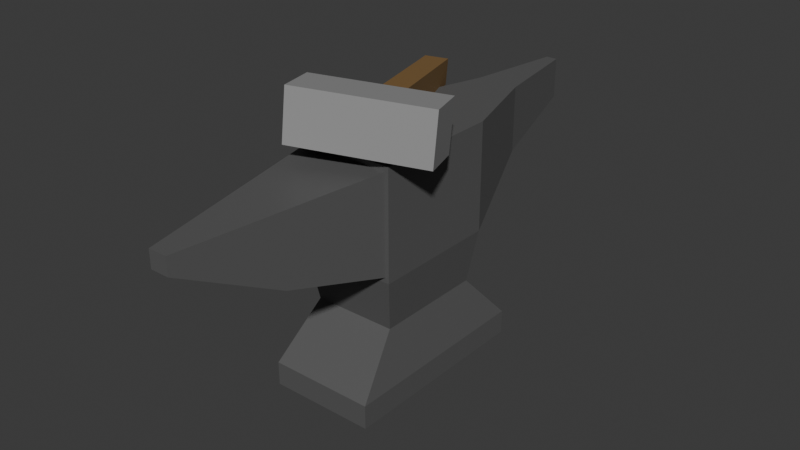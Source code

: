 # Source: Anvil.blend  (saved by Blender 4.0.36; exported with 4.5.12 LTS)
import bpy
from mathutils import Matrix  # noqa: F401  (used for matrix-valued properties, if any)

bpy.ops.wm.read_factory_settings(use_empty=True)
scene = bpy.context.scene
scene.name = 'Scene'

# ---- collections
col_collection = bpy.data.collections.new('Collection'); scene.collection.children.link(col_collection)

# ---- materials (node trees are filled in below, after node groups)
mat_anvil = bpy.data.materials.new('Anvil')
mat_anvil.alpha_threshold = 0.0
mat_anvil.use_transparent_shadow = False
mat_anvil.roughness = 0.5
mat_anvil.line_color = (0.0, 0.0, 0.0, 1.0)
mat_hammer_head = bpy.data.materials.new('Hammer_Head')
mat_hammer_head.use_transparent_shadow = False
mat_hammer_handle = bpy.data.materials.new('Hammer_Handle')
mat_hammer_handle.use_transparent_shadow = False

# ---- material node trees
mat_anvil.use_nodes = True; mat_anvil.node_tree.nodes.clear()
_N = mat_anvil.node_tree.nodes; _L = mat_anvil.node_tree.links
n0 = _N.new('ShaderNodeOutputMaterial'); n0.name = 'Material Output'; n0.location = (300, 300)
n1 = _N.new('ShaderNodeBsdfPrincipled'); n1.name = 'Principled BSDF'; n1.location = (10, 300)
n1.inputs[0].default_value = (0.1053, 0.1053, 0.1053, 1.0)
n1.inputs[3].default_value = 1.45
_L.new(n1.outputs[0], n0.inputs[0])
n0.is_active_output = True
mat_hammer_head.use_nodes = True; mat_hammer_head.node_tree.nodes.clear()
_N = mat_hammer_head.node_tree.nodes; _L = mat_hammer_head.node_tree.links
n0 = _N.new('ShaderNodeBsdfPrincipled'); n0.name = 'Principled BSDF'; n0.location = (10, 300)
n0.inputs[0].default_value = (0.3016, 0.3016, 0.3016, 1.0)
n0.inputs[3].default_value = 1.45
n1 = _N.new('ShaderNodeOutputMaterial'); n1.name = 'Material Output'; n1.location = (300, 300)
_L.new(n0.outputs[0], n1.inputs[0])
n1.is_active_output = True
mat_hammer_handle.use_nodes = True; mat_hammer_handle.node_tree.nodes.clear()
_N = mat_hammer_handle.node_tree.nodes; _L = mat_hammer_handle.node_tree.links
n0 = _N.new('ShaderNodeBsdfPrincipled'); n0.name = 'Principled BSDF'; n0.location = (10, 300)
n0.inputs[0].default_value = (0.2356, 0.137, 0.05055, 1.0)
n0.inputs[3].default_value = 1.45
n1 = _N.new('ShaderNodeOutputMaterial'); n1.name = 'Material Output'; n1.location = (300, 300)
_L.new(n0.outputs[0], n1.inputs[0])
n1.is_active_output = True

# ---- world
world_world = bpy.data.worlds.new('World'); scene.world = world_world
world_world.use_nodes = True; world_world.node_tree.nodes.clear()
_N = world_world.node_tree.nodes; _L = world_world.node_tree.links
n0 = _N.new('ShaderNodeOutputWorld'); n0.name = 'World Output'; n0.location = (300, 300)
n1 = _N.new('ShaderNodeBackground'); n1.name = 'Background'; n1.location = (10, 300)
n1.inputs[0].default_value = (0.05088, 0.05088, 0.05088, 1.0)
_L.new(n1.outputs[0], n0.inputs[0])
n0.is_active_output = True
world_world.color = (0.05088, 0.05088, 0.05088)
world_world.use_sun_shadow = False
world_world.sun_shadow_jitter_overblur = 0.0

# ---- meshes
me_cube_001 = bpy.data.meshes.new('Cube.001')
me_cube_001.from_pydata([(-0.7495, -1.449, 0.2475), (-0.7495, 1.449, 0.2475), (0.7495, -1.449, 0.2475), (0.7495, 1.449, 0.2475), (-0.382, -2.307, 3.124), (-0.382, -2.307, 2.137), (0.382, -2.307, 2.137), (0.382, -2.307, 3.124), (-0.6326, -0.9132, 1.784), (-0.6845, 0.9132, 1.71), (0.6845, 0.9132, 1.71), (0.6326, -0.9132, 1.784), (-0.6326, -0.9132, 3.173), (-0.6845, 0.9132, 3.247), (0.6845, 0.9132, 3.247), (0.6326, -0.9132, 3.173), (-0.296, 2.19, 2.322), (0.296, 2.19, 2.322), (-0.296, 2.19, 3.247), (0.296, 2.19, 3.247), (-0.07941, 3.54, 2.676), (0.07941, 3.54, 2.676), (-0.07941, 3.54, 3.247), (0.07941, 3.54, 3.247), (0.6845, -0.9132, 1.71), (-0.6845, -0.9132, 1.71), (0.6845, -0.9132, 3.247), (-0.6845, -0.9132, 3.247), (0.1314, -3.7, 2.83), (-0.1314, -3.7, 2.83), (0.1314, -3.7, 3.075), (-0.1314, -3.7, 3.075), (-0.5909, -0.7883, 0.9788), (-0.5909, 0.7883, 0.9788), (0.5909, -0.7883, 0.9788), (0.5909, 0.7883, 0.9788), (-0.7495, -1.449, -0.08902), (-0.7495, 1.449, -0.08902), (0.7495, 1.449, -0.08902), (0.7495, -1.449, -0.08902)], [], [(33, 32, 25, 9), (24, 10, 14, 26), (32, 34, 24, 25), (35, 33, 9, 10), (34, 35, 10, 24), (14, 13, 27, 26), (9, 25, 27, 13), (6, 7, 30, 28), (9, 13, 18, 16), (19, 17, 21, 23), (13, 14, 19, 18), (10, 9, 16, 17), (14, 10, 17, 19), (21, 20, 22, 23), (17, 16, 20, 21), (16, 18, 22, 20), (18, 19, 23, 22), (11, 8, 25, 24), (12, 15, 26, 27), (15, 11, 24, 26), (8, 12, 27, 25), (29, 28, 30, 31), (5, 6, 28, 29), (4, 5, 29, 31), (7, 4, 31, 30), (2, 0, 36, 39), (15, 12, 4, 7), (12, 8, 5, 4), (8, 11, 6, 5), (11, 15, 7, 6), (2, 3, 35, 34), (3, 1, 33, 35), (0, 2, 34, 32), (1, 0, 32, 33), (36, 37, 38, 39), (1, 3, 38, 37), (3, 2, 39, 38), (0, 1, 37, 36)])
_uv = me_cube_001.uv_layers.new(name='UVMap')
_uv.uv.foreach_set('vector', [0.2379, 0.2887, 0.2379, 0.4537, 0.1615, 0.4669, 0.1615, 0.2757, 0.5383, 0.4669, 0.5383, 0.2757, 0.6991, 0.2757, 0.6992, 0.4669, 0.8401, 0.7038, 0.7164, 0.7038, 0.7066, 0.6269, 0.8499, 0.6269, 0.8401, 0.891, 0.7164, 0.891, 0.7066, 0.8139, 0.8499, 0.8139, 0.4619, 0.4537, 0.4619, 0.2887, 0.5383, 0.2757, 0.5383, 0.4669, 0.6998, 0.275, 0.8431, 0.275, 0.8431, 0.4661, 0.6998, 0.4661, 0.1615, 0.2757, 0.1615, 0.4669, 0.0006225, 0.4669, 0.0006475, 0.2757, 0.5299, 0.6686, 0.4266, 0.6686, 0.4314, 0.5231, 0.4571, 0.5231, 0.1615, 0.2757, 0.0006475, 0.2757, 0.0002262, 0.1416, 0.09706, 0.1416, 0.6996, 0.1416, 0.6027, 0.1416, 0.6401, 3.021e-09, 0.6998, 5.632e-09, 0.8431, 0.275, 0.6998, 0.275, 0.7404, 0.1413, 0.8024, 0.1413, 0.8567, 0.4661, 1.0, 0.4661, 0.9593, 0.5997, 0.8974, 0.5997, 0.6991, 0.2757, 0.5383, 0.2757, 0.6027, 0.1416, 0.6996, 0.1416, 0.5838, 0.5827, 0.5672, 0.5827, 0.5672, 0.5231, 0.5838, 0.5231, 0.8974, 0.5997, 0.9593, 0.5997, 0.9367, 0.741, 0.92, 0.741, 0.09706, 0.1416, 0.0002262, 0.1416, 1.091e-15, 2.496e-08, 0.05972, 2.235e-08, 0.8024, 0.1413, 0.7404, 0.1413, 0.7631, 0.0, 0.7797, 0.0, 0.712, 0.6192, 0.8445, 0.6192, 0.8499, 0.6269, 0.7066, 0.6269, 0.8445, 0.4738, 0.712, 0.4738, 0.7066, 0.4661, 0.8499, 0.4661, 0.712, 0.4738, 0.712, 0.6192, 0.7066, 0.6269, 0.7066, 0.4661, 0.8445, 0.6192, 0.8445, 0.4738, 0.8499, 0.4661, 0.8499, 0.6269, 0.6095, 0.5231, 0.6095, 0.5506, 0.5838, 0.5506, 0.5838, 0.5231, 0.3955, 0.669, 0.3156, 0.669, 0.3418, 0.5231, 0.3693, 0.5231, 0.9836, 0.1455, 0.8803, 0.1455, 0.9531, -8.25e-09, 0.9788, -7.128e-09, 0.1831, 0.669, 0.2631, 0.669, 0.2369, 0.8149, 0.2094, 0.8149, 0.6998, 0.7786, 0.8567, 0.7786, 0.8567, 0.8139, 0.6998, 0.8139, 0.1569, 0.5231, 0.2893, 0.5231, 0.2631, 0.669, 0.1831, 0.669, 0.9885, 0.291, 0.8431, 0.291, 0.8803, 0.1455, 0.9836, 0.1455, 0.4218, 0.8149, 0.2893, 0.8149, 0.3156, 0.669, 0.3955, 0.669, 0.5672, 0.8141, 0.4218, 0.8141, 0.4266, 0.6686, 0.5299, 0.6686, 0.3852, 0.5231, 0.3851, 0.2197, 0.4619, 0.2887, 0.4619, 0.4537, 0.8567, 0.9636, 0.6998, 0.9636, 0.7164, 0.891, 0.8401, 0.891, 0.8567, 0.7786, 0.6998, 0.7786, 0.7164, 0.7038, 0.8401, 0.7038, 0.3147, 0.2197, 0.3146, 0.5231, 0.2379, 0.4537, 0.2379, 0.2887, 0.1569, 0.5231, 0.1569, 0.8264, 0.0, 0.8264, 0.0, 0.5231, 0.6998, 0.9636, 0.8567, 0.9636, 0.8567, 0.9987, 0.6998, 0.9987, 0.3851, 0.2197, 0.3852, 0.5231, 0.3499, 0.5231, 0.3499, 0.2197, 0.3146, 0.5231, 0.3147, 0.2197, 0.3499, 0.2197, 0.3499, 0.5231])
me_cube_001.materials.append(mat_anvil)
me_cube_001.update()
me_cube_002 = bpy.data.meshes.new('Cube.002')
me_cube_002.from_pydata([(0.2223, -1.003, -0.05828), (0.2223, -0.9584, 0.3025), (-0.7001, 1.272, -0.3416), (-0.7001, 1.317, 0.0192), (0.5241, -0.8829, -0.07328), (0.5241, -0.838, 0.2875), (-0.3983, 1.393, -0.3566), (-0.3983, 1.438, 0.004199), (0.08342, -1.096, -0.2219), (0.08342, -1.008, 0.4837), (0.6736, -0.7721, 0.4544), (0.6736, -0.86, -0.2512), (0.3352, -1.717, -0.1445), (0.3352, -1.629, 0.5611), (0.9253, -1.393, 0.5317), (0.9253, -1.481, -0.1739), (-0.4648, -1.314, -0.1946), (-0.4648, -1.226, 0.511), (1.222, -0.5533, 0.4272), (1.222, -0.6412, -0.2784), (-0.213, -1.935, -0.1173), (-0.213, -1.848, 0.5883), (1.474, -1.174, 0.5045), (1.474, -1.262, -0.2011)], [], [(0, 1, 3, 2), (2, 3, 7, 6), (6, 7, 5, 4), (5, 1, 9, 10), (2, 6, 4, 0), (7, 3, 1, 5), (11, 10, 18, 19), (4, 5, 10, 11), (1, 0, 8, 9), (0, 4, 11, 8), (15, 14, 13, 12), (8, 11, 15, 12), (10, 14, 22, 18), (10, 9, 13, 14), (19, 18, 22, 23), (17, 16, 20, 21), (12, 13, 21, 20), (13, 9, 17, 21), (15, 11, 19, 23), (9, 8, 16, 17), (14, 15, 23, 22), (8, 12, 20, 16)])
me_cube_002.polygons.foreach_set('material_index', [2, 0, 2, 1, 2, 2, 1, 1, 1, 1, 1, 1, 1, 1, 1, 1, 1, 1, 1, 1, 1, 1])
_uv = me_cube_002.uv_layers.new(name='UVMap')
_uv.uv.foreach_set('vector', [5.798e-09, 3.234e-08, 0.1, 1.642e-08, 0.1, 0.6799, 2.614e-08, 0.6799, 0.2895, 0.7799, 0.2895, 0.6799, 0.3789, 0.6799, 0.3789, 0.7799, 0.2, 0.6799, 0.1, 0.6799, 0.1, 2.085e-08, 0.2, 1.978e-08, 0.7223, 0.2947, 0.7223, 0.2053, 0.7701, 0.1625, 0.7701, 0.3375, 0.2895, 0.6799, 0.2, 0.6799, 0.2, -1.143e-08, 0.2895, -1.768e-08, 0.3789, 0.6799, 0.2895, 0.6799, 0.2895, -9.649e-09, 0.3789, -4.122e-09, 0.5745, 0.3375, 0.7701, 0.3375, 0.7701, 0.5, 0.5745, 0.5, 0.6223, 0.2947, 0.7223, 0.2947, 0.7701, 0.3375, 0.5745, 0.3375, 0.7223, 0.2053, 0.6223, 0.2053, 0.5745, 0.1625, 0.7701, 0.1625, 0.6223, 0.2053, 0.6223, 0.2947, 0.5745, 0.3375, 0.5745, 0.1625, 0.5745, 0.3375, 0.3789, 0.3375, 0.3789, 0.1625, 0.5745, 0.1625, 0.9557, 0.1625, 0.9557, 0.3375, 0.7701, 0.3375, 0.7701, 0.1625, 0.3789, 0.8375, 0.5645, 0.8375, 0.5645, 1.0, 0.3789, 1.0, 0.3789, 0.8375, 0.3789, 0.6625, 0.5645, 0.6625, 0.5645, 0.8375, 0.5645, 0.6956, 0.5645, 0.5, 0.7501, 0.5, 0.7501, 0.6956, 0.1856, 0.6799, 0.1856, 0.8754, -2.15e-08, 0.8754, -4.69e-08, 0.6799, 0.5745, 0.1625, 0.3789, 0.1625, 0.3789, 1.6e-08, 0.5745, 4.268e-08, 0.5645, 0.6625, 0.3789, 0.6625, 0.3789, 0.5, 0.5645, 0.5, 0.7701, 0.3375, 0.9557, 0.3375, 0.9557, 0.5, 0.7701, 0.5, 0.7701, 0.1625, 0.5745, 0.1625, 0.5745, -2.303e-08, 0.7701, -1.017e-08, 0.3789, 0.3375, 0.5745, 0.3375, 0.5745, 0.5, 0.3789, 0.5, 0.9557, 0.1625, 0.7701, 0.1625, 0.7701, 3.413e-09, 0.9557, 6.166e-08])
me_cube_002.materials.append(mat_anvil)
me_cube_002.materials.append(mat_hammer_head)
me_cube_002.materials.append(mat_hammer_handle)
me_cube_002.update()

# ---- objects
ob_anvil = bpy.data.objects.new('Anvil', me_cube_001)
ob_hammer = bpy.data.objects.new('Hammer', me_cube_002)

# ---- transforms, parenting, visibility, modifiers, constraints
ob_anvil.location = (0.0, 0.0, 0.0)
ob_hammer.location = (-0.2224, 0.4505, 3.524)

# ---- collection membership
col_collection.objects.link(ob_anvil)
col_collection.objects.link(ob_hammer)

# ---- scene / render settings (as saved in the file)
scene.frame_start = 1; scene.frame_end = 250; scene.frame_set(1)
scene.render.engine = 'BLENDER_EEVEE_NEXT'
scene.cycles.sampling_pattern = 'TABULATED_SOBOL'
bpy.context.view_layer.update()

# ---- added for rendering (the .blend has no active camera and no usable light): camera, sun
cam_auto = bpy.data.cameras.new('AutoCamera')
cam_auto.lens = 50.0
cam_auto.sensor_width = 36.0
cam_auto.clip_end = 1000.0
ob_auto_camera = bpy.data.objects.new('AutoCamera', cam_auto)
scene.collection.objects.link(ob_auto_camera)
ob_auto_camera.location = (8.16597, -9.68186, 8.41291)
ob_auto_camera.rotation_euler = (1.09748, -7.21219e-08, 0.694738)
scene.camera = ob_auto_camera
light_auto_sun = bpy.data.lights.new('AutoSun', 'SUN')
light_auto_sun.energy = 3.0
light_auto_sun.angle = 0.0523599
ob_auto_sun = bpy.data.objects.new('AutoSun', light_auto_sun)
scene.collection.objects.link(ob_auto_sun)
ob_auto_sun.rotation_euler = (0.872665, 0.174533, 0.523599)
bpy.context.view_layer.update()

